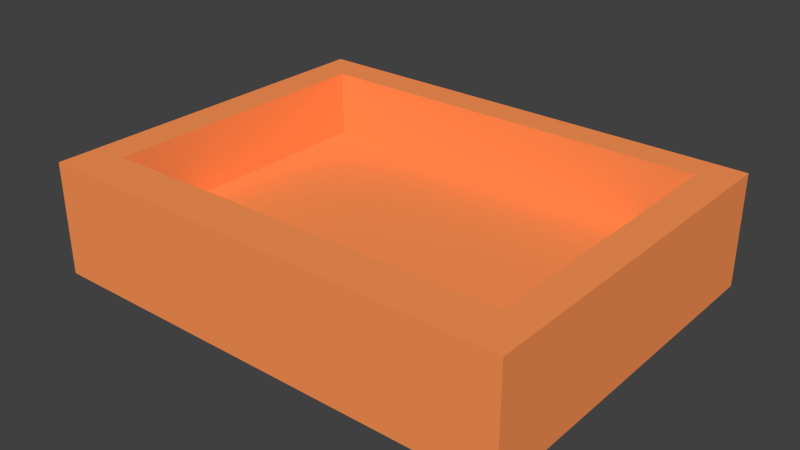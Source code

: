 # Source: fries.blend  (saved by Blender 2.76.0; exported with 4.5.12 LTS)
import bpy
from mathutils import Matrix  # noqa: F401  (used for matrix-valued properties, if any)

bpy.ops.wm.read_factory_settings(use_empty=True)
scene = bpy.context.scene
scene.name = 'Scene'

# ---- collections
col_collection_1 = bpy.data.collections.new('Collection 1'); scene.collection.children.link(col_collection_1)

# ---- materials (node trees are filled in below, after node groups)
mat_funnel = bpy.data.materials.new('Funnel')
mat_funnel.alpha_threshold = 0.0
mat_funnel.use_transparent_shadow = False
mat_funnel.roughness = 0.5
mat_bag = bpy.data.materials.new('Bag')
mat_bag.alpha_threshold = 0.0
mat_bag.use_transparent_shadow = False
mat_bag.diffuse_color = (1.0, 0.3009, 0.09258, 1.0)
mat_bag.roughness = 0.5
mat_bag.line_color = (0.0, 0.0, 0.0, 0.5188)

# ---- material node trees

# ---- world
world_world_002 = bpy.data.worlds.new('World.002'); scene.world = world_world_002
world_world_002.color = (0.05088, 0.05088, 0.05088)
world_world_002.use_sun_shadow = False
world_world_002.sun_shadow_jitter_overblur = 0.0
world_world_002.cycles.sampling_method = 'MANUAL'
world_world_002.cycles.sample_map_resolution = 256

# ---- meshes
me_cube_002 = bpy.data.meshes.new('Cube.002')
me_cube_002.from_pydata([(-0.5454, -3.121, -0.6679), (-1.882, -10.63, 1.0), (-1.882, 11.15, 1.0), (-0.5454, 2.836, -0.6679), (0.5669, -3.121, -0.6679), (1.879, -10.63, 1.0), (-1.635, -9.103, 1.0), (-1.635, 9.572, 1.0), (1.879, 11.15, 1.0), (0.5669, 2.836, -0.6679), (1.646, -9.103, 1.0), (1.646, 9.572, 1.0), (-0.4488, 2.134, -0.6679), (-0.4488, -2.317, -0.6679), (0.4544, -2.317, -0.6679), (0.4544, 2.134, -0.6679)], [], [(0, 1, 2, 3), (4, 5, 1, 0), (2, 1, 6, 7), (3, 2, 8, 9), (9, 8, 5, 4), (6, 1, 5, 10), (8, 2, 7, 11), (12, 7, 6, 13), (10, 5, 8, 11), (13, 6, 10, 14), (15, 11, 7, 12), (14, 10, 11, 15), (13, 0, 3, 9, 15, 12), (14, 15, 9, 4, 0, 13)])
me_cube_002.materials.append(mat_funnel)
me_cube_002.use_remesh_preserve_volume = False
me_cube_002.use_remesh_preserve_attributes = False
me_cube_002.use_mirror_vertex_groups = False
me_cube_002.update()
me_cube_003 = bpy.data.meshes.new('Cube.003')
me_cube_003.from_pydata([(-1.153, 1.191, 1.0), (-1.153, 1.191, -2.26), (-1.153, -1.294, -2.26), (-1.153, -1.294, 1.0), (1.152, 1.191, 1.0), (1.152, 1.191, -2.26), (1.152, -1.294, -2.26), (1.152, -1.294, 1.0), (-0.984, -1.002, 1.0), (-0.984, 0.9542, 1.0), (0.9917, -0.9819, 1.0), (0.9917, 0.9744, 1.0), (-0.984, 0.9542, -0.9474), (-0.984, -1.002, -0.9474), (0.9917, 0.9744, -0.9474), (0.9917, -0.9819, -0.9474)], [], [(0, 1, 2, 3), (1, 0, 4, 5), (7, 6, 5, 4), (6, 7, 3, 2), (1, 5, 6, 2), (4, 0, 9, 11), (10, 7, 4, 11), (8, 3, 7, 10), (0, 3, 8, 9), (8, 13, 12, 9), (9, 12, 14, 11), (11, 14, 15, 10), (10, 15, 13, 8), (15, 14, 12, 13)])
me_cube_003.materials.append(mat_bag)
me_cube_003.use_remesh_preserve_volume = False
me_cube_003.use_remesh_preserve_attributes = False
me_cube_003.use_mirror_vertex_groups = False
me_cube_003.update()

# ---- objects
ob_funnel_neck = bpy.data.objects.new('Funnel neck', me_cube_002)
ob_dummy = bpy.data.objects.new('Dummy', None)
ob_bag = bpy.data.objects.new('Bag', me_cube_003)

# ---- transforms, parenting, visibility, modifiers, constraints
ob_funnel_neck.location = (0.6739, 1.759, 21.59)
ob_funnel_neck.scale = (27.22, 3.508, 26.39)
ob_funnel_neck.hide_render = True
ob_funnel_neck.lineart.crease_threshold = 0.0
_m = ob_funnel_neck.modifiers.new('Collision', 'COLLISION')
ob_dummy.location = (30.51, 31.08, -29.07)
ob_dummy.empty_image_offset = (0.0, 0.0)
ob_dummy.lineart.crease_threshold = 0.0
ob_bag.location = (0.6444, 1.96, 1.992)
ob_bag.scale = (12.63, 9.01, 2.1)
ob_bag.lineart.crease_threshold = 0.0
_m = ob_bag.modifiers.new('Collision', 'COLLISION')

# ---- collection membership
col_collection_1.objects.link(ob_funnel_neck)
col_collection_1.objects.link(ob_dummy)
col_collection_1.objects.link(ob_bag)

# ---- scene / render settings (as saved in the file)
scene.frame_start = 0; scene.frame_end = 314; scene.frame_set(225)
scene.render.engine = 'BLENDER_EEVEE_NEXT'
scene.render.image_settings.color_mode = 'RGB'
scene.render.image_settings.compression = 90
scene.render.resolution_percentage = 50
scene.render.dither_intensity = 0.0
scene.cycles.use_denoising = False
scene.cycles.samples = 10
scene.cycles.sampling_pattern = 'TABULATED_SOBOL'
scene.cycles.light_sampling_threshold = 0.0
scene.cycles.use_adaptive_sampling = False
scene.cycles.use_light_tree = False
scene.cycles.blur_glossy = 0.0
scene.cycles.volume_bounces = 1
scene.cycles.pixel_filter_type = 'GAUSSIAN'
scene.cycles.sample_clamp_indirect = 0.0
scene.view_settings.view_transform = 'Standard'
bpy.context.view_layer.update()

# ---- added for rendering (the .blend has no active camera and no usable light): camera, sun
cam_auto = bpy.data.cameras.new('AutoCamera')
cam_auto.lens = 50.0
cam_auto.sensor_width = 36.0
cam_auto.clip_end = 1000.0
ob_auto_camera = bpy.data.objects.new('AutoCamera', cam_auto)
scene.collection.objects.link(ob_auto_camera)
ob_auto_camera.location = (35.2108, -39.9883, 28.3254)
ob_auto_camera.rotation_euler = (1.09748, -7.21219e-08, 0.694738)
scene.camera = ob_auto_camera
light_auto_sun = bpy.data.lights.new('AutoSun', 'SUN')
light_auto_sun.energy = 3.0
light_auto_sun.angle = 0.0523599
ob_auto_sun = bpy.data.objects.new('AutoSun', light_auto_sun)
scene.collection.objects.link(ob_auto_sun)
ob_auto_sun.rotation_euler = (0.872665, 0.174533, 0.523599)
bpy.context.view_layer.update()
